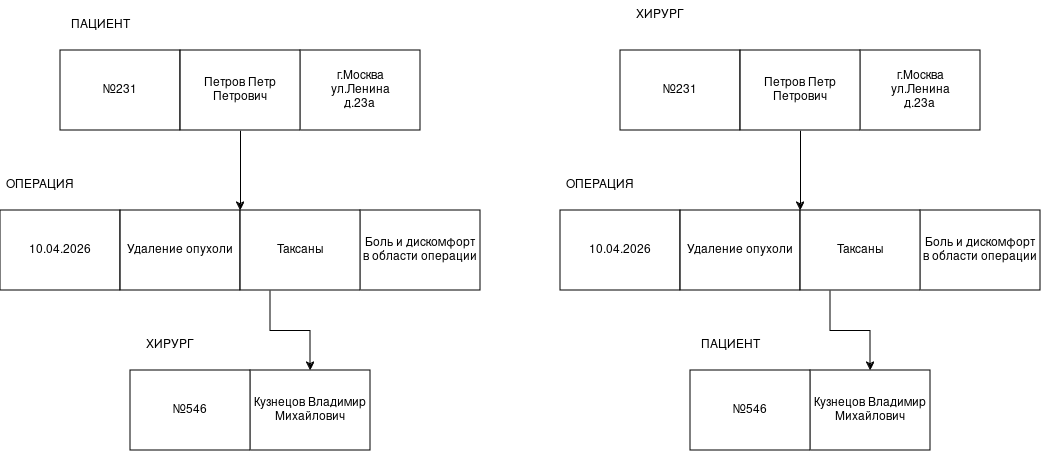

The diagram above was exported from draw.io. Its source (the exported page's mxGraphModel, read from the mxfile embedded in the PNG):
<mxGraphModel dx="1404" dy="745" grid="1" gridSize="10" guides="1" tooltips="1" connect="1" arrows="1" fold="1" page="1" pageScale="1" pageWidth="827" pageHeight="1169" math="0" shadow="0">
  <root>
    <mxCell id="0" />
    <mxCell id="1" parent="0" />
    <mxCell id="VS7jPCaLNPbcp4TbdrWK-1" parent="1" style="rounded=0;whiteSpace=wrap;html=1;" value="&lt;div&gt;№231&lt;/div&gt;" vertex="1">
      <mxGeometry height="80" width="120" x="80" y="80" as="geometry" />
    </mxCell>
    <mxCell id="VS7jPCaLNPbcp4TbdrWK-10" edge="1" parent="1" style="edgeStyle=orthogonalEdgeStyle;rounded=0;orthogonalLoop=1;jettySize=auto;html=1;">
      <mxGeometry relative="1" as="geometry">
        <mxPoint x="260" y="160" as="sourcePoint" />
        <mxPoint x="260" y="240" as="targetPoint" />
      </mxGeometry>
    </mxCell>
    <mxCell id="VS7jPCaLNPbcp4TbdrWK-9" parent="1" style="rounded=0;whiteSpace=wrap;html=1;" value="&lt;div&gt;г.Москва&lt;/div&gt;&lt;div&gt;ул.Ленина&lt;/div&gt;&lt;div&gt;д.23а&lt;br&gt;&lt;/div&gt;" vertex="1">
      <mxGeometry height="80" width="120" x="320" y="80" as="geometry" />
    </mxCell>
    <mxCell id="VS7jPCaLNPbcp4TbdrWK-21" edge="1" parent="1" style="edgeStyle=orthogonalEdgeStyle;rounded=0;orthogonalLoop=1;jettySize=auto;html=1;exitX=0.25;exitY=1;exitDx=0;exitDy=0;" target="VS7jPCaLNPbcp4TbdrWK-15">
      <mxGeometry relative="1" as="geometry">
        <mxPoint x="290" y="320" as="sourcePoint" />
      </mxGeometry>
    </mxCell>
    <mxCell id="VS7jPCaLNPbcp4TbdrWK-12" parent="1" style="rounded=0;whiteSpace=wrap;html=1;" value="10.04.2026" vertex="1">
      <mxGeometry height="80" width="120" x="20" y="240" as="geometry" />
    </mxCell>
    <mxCell id="VS7jPCaLNPbcp4TbdrWK-14" parent="1" style="rounded=0;whiteSpace=wrap;html=1;" value="Боль и дискомфорт в области операции" vertex="1">
      <mxGeometry height="80" width="120" x="380" y="240" as="geometry" />
    </mxCell>
    <mxCell id="VS7jPCaLNPbcp4TbdrWK-15" parent="1" style="rounded=0;whiteSpace=wrap;html=1;" value="Кузнецов Владимир Михайлович" vertex="1">
      <mxGeometry height="80" width="120" x="270" y="400" as="geometry" />
    </mxCell>
    <mxCell id="VS7jPCaLNPbcp4TbdrWK-18" parent="1" style="rounded=0;whiteSpace=wrap;html=1;" value="№546" vertex="1">
      <mxGeometry height="80" width="120" x="150" y="400" as="geometry" />
    </mxCell>
    <mxCell id="VS7jPCaLNPbcp4TbdrWK-22" parent="1" style="text;html=1;whiteSpace=wrap;strokeColor=none;fillColor=none;align=center;verticalAlign=middle;rounded=0;" value="ПАЦИЕНТ" vertex="1">
      <mxGeometry height="30" width="60" x="90" y="40" as="geometry" />
    </mxCell>
    <mxCell id="VS7jPCaLNPbcp4TbdrWK-23" parent="1" style="text;html=1;whiteSpace=wrap;strokeColor=none;fillColor=none;align=center;verticalAlign=middle;rounded=0;" value="ОПЕРАЦИЯ" vertex="1">
      <mxGeometry height="30" width="60" x="30" y="200" as="geometry" />
    </mxCell>
    <mxCell id="VS7jPCaLNPbcp4TbdrWK-24" parent="1" style="text;html=1;whiteSpace=wrap;strokeColor=none;fillColor=none;align=center;verticalAlign=middle;rounded=0;" value="ХИРУРГ" vertex="1">
      <mxGeometry height="30" width="60" x="160" y="360" as="geometry" />
    </mxCell>
    <mxCell id="VS7jPCaLNPbcp4TbdrWK-25" parent="1" style="rounded=0;whiteSpace=wrap;html=1;" value="Петров Петр Петрович " vertex="1">
      <mxGeometry height="80" width="120" x="200" y="80" as="geometry" />
    </mxCell>
    <mxCell id="VS7jPCaLNPbcp4TbdrWK-26" parent="1" style="rounded=0;whiteSpace=wrap;html=1;" value="Удаление опухоли " vertex="1">
      <mxGeometry height="80" width="120" x="140" y="240" as="geometry" />
    </mxCell>
    <mxCell id="VS7jPCaLNPbcp4TbdrWK-28" parent="1" style="rounded=0;whiteSpace=wrap;html=1;" value="Таксаны" vertex="1">
      <mxGeometry height="80" width="120" x="260" y="240" as="geometry" />
    </mxCell>
    <mxCell id="OaxROvrgkhtUjC2B8wT--2" parent="1" style="rounded=0;whiteSpace=wrap;html=1;" value="&lt;div&gt;№231&lt;/div&gt;" vertex="1">
      <mxGeometry height="80" width="120" x="640" y="80" as="geometry" />
    </mxCell>
    <mxCell id="OaxROvrgkhtUjC2B8wT--3" edge="1" parent="1" style="edgeStyle=orthogonalEdgeStyle;rounded=0;orthogonalLoop=1;jettySize=auto;html=1;">
      <mxGeometry relative="1" as="geometry">
        <mxPoint x="820" y="160" as="sourcePoint" />
        <mxPoint x="820" y="240" as="targetPoint" />
      </mxGeometry>
    </mxCell>
    <mxCell id="OaxROvrgkhtUjC2B8wT--4" parent="1" style="rounded=0;whiteSpace=wrap;html=1;" value="&lt;div&gt;г.Москва&lt;/div&gt;&lt;div&gt;ул.Ленина&lt;/div&gt;&lt;div&gt;д.23а&lt;br&gt;&lt;/div&gt;" vertex="1">
      <mxGeometry height="80" width="120" x="880" y="80" as="geometry" />
    </mxCell>
    <mxCell id="OaxROvrgkhtUjC2B8wT--5" edge="1" parent="1" style="edgeStyle=orthogonalEdgeStyle;rounded=0;orthogonalLoop=1;jettySize=auto;html=1;exitX=0.25;exitY=1;exitDx=0;exitDy=0;" target="OaxROvrgkhtUjC2B8wT--8">
      <mxGeometry relative="1" as="geometry">
        <mxPoint x="850" y="320" as="sourcePoint" />
      </mxGeometry>
    </mxCell>
    <mxCell id="OaxROvrgkhtUjC2B8wT--6" parent="1" style="rounded=0;whiteSpace=wrap;html=1;" value="10.04.2026" vertex="1">
      <mxGeometry height="80" width="120" x="580" y="240" as="geometry" />
    </mxCell>
    <mxCell id="OaxROvrgkhtUjC2B8wT--7" parent="1" style="rounded=0;whiteSpace=wrap;html=1;" value="Боль и дискомфорт в области операции" vertex="1">
      <mxGeometry height="80" width="120" x="940" y="240" as="geometry" />
    </mxCell>
    <mxCell id="OaxROvrgkhtUjC2B8wT--8" parent="1" style="rounded=0;whiteSpace=wrap;html=1;" value="Кузнецов Владимир Михайлович" vertex="1">
      <mxGeometry height="80" width="120" x="830" y="400" as="geometry" />
    </mxCell>
    <mxCell id="OaxROvrgkhtUjC2B8wT--9" parent="1" style="rounded=0;whiteSpace=wrap;html=1;" value="№546" vertex="1">
      <mxGeometry height="80" width="120" x="710" y="400" as="geometry" />
    </mxCell>
    <mxCell id="OaxROvrgkhtUjC2B8wT--10" parent="1" style="text;html=1;whiteSpace=wrap;strokeColor=none;fillColor=none;align=center;verticalAlign=middle;rounded=0;" value="ОПЕРАЦИЯ" vertex="1">
      <mxGeometry height="30" width="60" x="590" y="200" as="geometry" />
    </mxCell>
    <mxCell id="OaxROvrgkhtUjC2B8wT--11" parent="1" style="text;html=1;whiteSpace=wrap;strokeColor=none;fillColor=none;align=center;verticalAlign=middle;rounded=0;" value="ПАЦИЕНТ" vertex="1">
      <mxGeometry height="30" width="60" x="720" y="360" as="geometry" />
    </mxCell>
    <mxCell id="OaxROvrgkhtUjC2B8wT--12" parent="1" style="rounded=0;whiteSpace=wrap;html=1;" value="Петров Петр Петрович " vertex="1">
      <mxGeometry height="80" width="120" x="760" y="80" as="geometry" />
    </mxCell>
    <mxCell id="OaxROvrgkhtUjC2B8wT--13" parent="1" style="rounded=0;whiteSpace=wrap;html=1;" value="Удаление опухоли " vertex="1">
      <mxGeometry height="80" width="120" x="700" y="240" as="geometry" />
    </mxCell>
    <mxCell id="OaxROvrgkhtUjC2B8wT--14" parent="1" style="rounded=0;whiteSpace=wrap;html=1;" value="Таксаны" vertex="1">
      <mxGeometry height="80" width="120" x="820" y="240" as="geometry" />
    </mxCell>
    <mxCell id="OaxROvrgkhtUjC2B8wT--15" parent="1" style="text;html=1;whiteSpace=wrap;strokeColor=none;fillColor=none;align=center;verticalAlign=middle;rounded=0;" value="ХИРУРГ" vertex="1">
      <mxGeometry height="30" width="60" x="650" y="30" as="geometry" />
    </mxCell>
  </root>
</mxGraphModel>